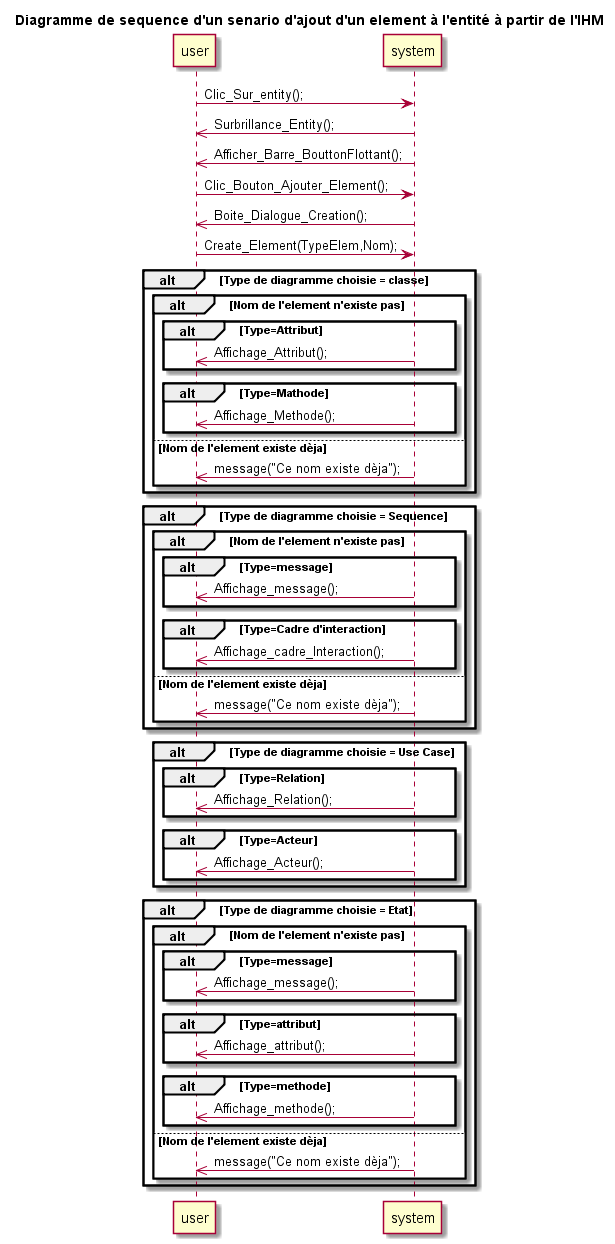

The diagram above was rendered by PlantUML. Its source (embedded in the PNG):
@startuml
title Diagramme de sequence d'un senario d'ajout d'un element à l'entité à partir de l'IHM
	
	user -> system : Clic_Sur_entity();
	system ->> user : Surbrillance_Entity();
	system ->> user : Afficher_Barre_BouttonFlottant();
	
	user -> system : Clic_Bouton_Ajouter_Element();
	system ->> user : Boite_Dialogue_Creation();
	user -> system : Create_Element(TypeElem,Nom);
	
	alt Type de diagramme choisie = classe
		alt Nom de l'element n'existe pas
			alt Type=Attribut
				system ->> user :Affichage_Attribut();	
			end 
			
			alt Type=Mathode
				system ->> user :Affichage_Methode();	
			end
			else Nom de l'element existe dèja
				system ->> user :message("Ce nom existe dèja");
		end
	end
	
	alt Type de diagramme choisie = Sequence
		alt Nom de l'element n'existe pas
			alt Type=message
				system ->> user :Affichage_message();	
			end 
			
			alt Type=Cadre d'interaction
				system ->> user :Affichage_cadre_Interaction();	
			end
			else Nom de l'element existe dèja
				system ->> user :message("Ce nom existe dèja");
		end
	end
	
	alt Type de diagramme choisie = Use Case
		alt Type=Relation
			system ->> user :Affichage_Relation();	
		end 
				
		alt Type=Acteur
			system ->> user :Affichage_Acteur();	
		end
	end
	
	alt Type de diagramme choisie = Etat
		alt Nom de l'element n'existe pas
			alt Type=message
				system ->> user :Affichage_message();	
			end 
			
			alt Type=attribut
				system ->> user :Affichage_attribut();	
			end
			
			alt Type=methode
				system ->> user :Affichage_methode();	
			end
			
			else Nom de l'element existe dèja
				system ->> user :message("Ce nom existe dèja");
		end
	end
	

@enduml